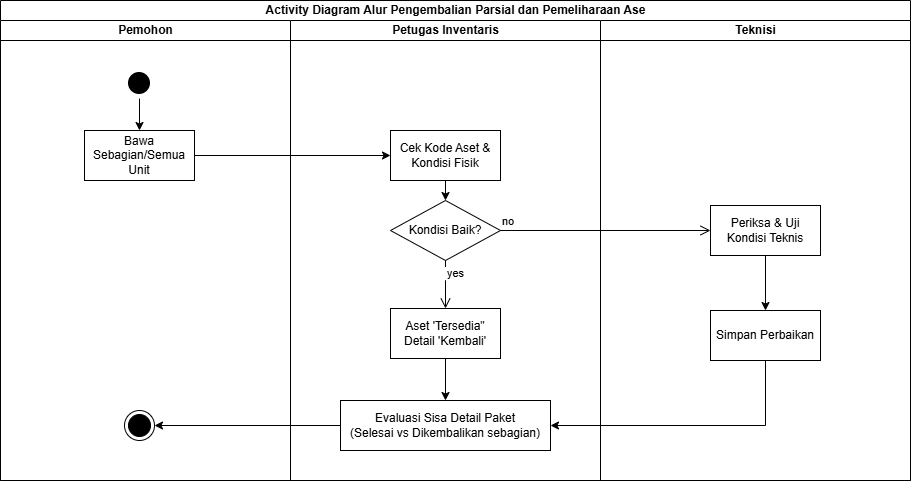

The diagram above was exported from draw.io. Its source (the exported page's mxGraphModel, read from the mxfile embedded in the PNG):
<mxGraphModel dx="966" dy="522" grid="1" gridSize="10" guides="1" tooltips="1" connect="1" arrows="1" fold="1" page="1" pageScale="1" pageWidth="850" pageHeight="1100" math="0" shadow="0">
  <root>
    <mxCell id="0" />
    <mxCell id="1" parent="0" />
    <mxCell id="zZgtaN7p74j3h2MhNIjG-80" parent="1" style="swimlane;childLayout=stackLayout;resizeParent=1;resizeParentMax=0;startSize=20;html=1;" value="Activity Diagram Alur Pengembalian Parsial dan Pemeliharaan Ase" vertex="1">
      <mxGeometry height="480" width="910" x="140" y="120" as="geometry">
        <mxRectangle height="30" width="420" x="245" y="120" as="alternateBounds" />
      </mxGeometry>
    </mxCell>
    <mxCell id="zZgtaN7p74j3h2MhNIjG-81" parent="zZgtaN7p74j3h2MhNIjG-80" style="swimlane;startSize=20;html=1;" value="Pemohon" vertex="1">
      <mxGeometry height="460" width="290" y="20" as="geometry">
        <mxRectangle height="460" width="40" y="20" as="alternateBounds" />
      </mxGeometry>
    </mxCell>
    <mxCell id="zZgtaN7p74j3h2MhNIjG-91" edge="1" parent="zZgtaN7p74j3h2MhNIjG-81" source="zZgtaN7p74j3h2MhNIjG-84" style="edgeStyle=orthogonalEdgeStyle;rounded=0;orthogonalLoop=1;jettySize=auto;html=1;exitX=0.5;exitY=1;exitDx=0;exitDy=0;entryX=0.5;entryY=0;entryDx=0;entryDy=0;defaultLabelBackgroundColor=page;labelPadding=0 4;" target="zZgtaN7p74j3h2MhNIjG-85">
      <mxGeometry relative="1" as="geometry" />
    </mxCell>
    <mxCell id="zZgtaN7p74j3h2MhNIjG-84" parent="zZgtaN7p74j3h2MhNIjG-81" style="ellipse;html=1;shape=endState;fillColor=#000000;strokeColor=none;" value="" vertex="1">
      <mxGeometry height="30" width="30" x="124" y="48" as="geometry" />
    </mxCell>
    <mxCell id="zZgtaN7p74j3h2MhNIjG-85" parent="zZgtaN7p74j3h2MhNIjG-81" style="html=1;whiteSpace=wrap;" value="Bawa Sebagian/Semua Unit" vertex="1">
      <mxGeometry height="50" width="110" x="84" y="110" as="geometry" />
    </mxCell>
    <mxCell id="wbW6OJ0Nss0NIRnBZe07-1" parent="zZgtaN7p74j3h2MhNIjG-81" style="ellipse;html=1;shape=endState;fillColor=#000000;strokeColor=light-dark(#000000, #ff9090);" value="" vertex="1">
      <mxGeometry height="30" width="30" x="124" y="390" as="geometry" />
    </mxCell>
    <mxCell id="zZgtaN7p74j3h2MhNIjG-82" parent="zZgtaN7p74j3h2MhNIjG-80" style="swimlane;startSize=20;html=1;" value="Petugas Inventaris" vertex="1">
      <mxGeometry height="460" width="310" x="290" y="20" as="geometry" />
    </mxCell>
    <mxCell id="zZgtaN7p74j3h2MhNIjG-96" edge="1" parent="zZgtaN7p74j3h2MhNIjG-82" source="zZgtaN7p74j3h2MhNIjG-90" style="edgeStyle=orthogonalEdgeStyle;rounded=0;orthogonalLoop=1;jettySize=auto;html=1;exitX=0.5;exitY=1;exitDx=0;exitDy=0;entryX=0.5;entryY=0;entryDx=0;entryDy=0;defaultLabelBackgroundColor=page;labelPadding=0 4;" target="zZgtaN7p74j3h2MhNIjG-93">
      <mxGeometry relative="1" as="geometry" />
    </mxCell>
    <mxCell id="zZgtaN7p74j3h2MhNIjG-90" parent="zZgtaN7p74j3h2MhNIjG-82" style="html=1;whiteSpace=wrap;" value="Cek Kode Aset &amp;amp; Kondisi Fisik" vertex="1">
      <mxGeometry height="50" width="110" x="100" y="110" as="geometry" />
    </mxCell>
    <mxCell id="zZgtaN7p74j3h2MhNIjG-87" parent="zZgtaN7p74j3h2MhNIjG-82" style="html=1;whiteSpace=wrap;" value="Evaluasi Sisa Detail Paket&lt;div&gt;(Selesai vs Dikembalikan sebagian)&lt;/div&gt;" vertex="1">
      <mxGeometry height="50" width="210" x="50" y="380" as="geometry" />
    </mxCell>
    <mxCell id="zZgtaN7p74j3h2MhNIjG-97" edge="1" parent="zZgtaN7p74j3h2MhNIjG-82" source="zZgtaN7p74j3h2MhNIjG-86" style="edgeStyle=orthogonalEdgeStyle;rounded=0;orthogonalLoop=1;jettySize=auto;html=1;exitX=0.5;exitY=1;exitDx=0;exitDy=0;entryX=0.5;entryY=0;entryDx=0;entryDy=0;defaultLabelBackgroundColor=page;labelPadding=0 4;" target="zZgtaN7p74j3h2MhNIjG-87">
      <mxGeometry relative="1" as="geometry" />
    </mxCell>
    <mxCell id="zZgtaN7p74j3h2MhNIjG-86" parent="zZgtaN7p74j3h2MhNIjG-82" style="html=1;whiteSpace=wrap;" value="Aset 'Tersedia&quot;&lt;div&gt;Detail 'Kembali'&lt;/div&gt;" vertex="1">
      <mxGeometry height="50" width="110" x="100" y="288" as="geometry" />
    </mxCell>
    <mxCell id="zZgtaN7p74j3h2MhNIjG-93" parent="zZgtaN7p74j3h2MhNIjG-82" style="rhombus;whiteSpace=wrap;html=1;" value="Kondisi Baik?" vertex="1">
      <mxGeometry height="60" width="110" x="100" y="180" as="geometry" />
    </mxCell>
    <mxCell id="zZgtaN7p74j3h2MhNIjG-95" edge="1" parent="zZgtaN7p74j3h2MhNIjG-82" source="zZgtaN7p74j3h2MhNIjG-93" style="edgeStyle=orthogonalEdgeStyle;html=1;align=left;verticalAlign=top;endArrow=open;endSize=8;rounded=0;defaultLabelBackgroundColor=page;labelPadding=0 4;entryX=0.5;entryY=0;entryDx=0;entryDy=0;" target="zZgtaN7p74j3h2MhNIjG-86" value="yes">
      <mxGeometry relative="1" x="-1" as="geometry">
        <mxPoint x="120" y="260" as="targetPoint" />
      </mxGeometry>
    </mxCell>
    <mxCell id="zZgtaN7p74j3h2MhNIjG-83" parent="zZgtaN7p74j3h2MhNIjG-80" style="swimlane;startSize=20;html=1;" value="Teknisi" vertex="1">
      <mxGeometry height="460" width="310" x="600" y="20" as="geometry" />
    </mxCell>
    <mxCell id="zZgtaN7p74j3h2MhNIjG-98" edge="1" parent="zZgtaN7p74j3h2MhNIjG-83" source="zZgtaN7p74j3h2MhNIjG-89" style="edgeStyle=orthogonalEdgeStyle;rounded=0;orthogonalLoop=1;jettySize=auto;html=1;exitX=0.5;exitY=1;exitDx=0;exitDy=0;entryX=0.5;entryY=0;entryDx=0;entryDy=0;defaultLabelBackgroundColor=page;labelPadding=0 4;" target="zZgtaN7p74j3h2MhNIjG-88">
      <mxGeometry relative="1" as="geometry" />
    </mxCell>
    <mxCell id="zZgtaN7p74j3h2MhNIjG-89" parent="zZgtaN7p74j3h2MhNIjG-83" style="html=1;whiteSpace=wrap;" value="Periksa &amp;amp; Uji Kondisi Teknis" vertex="1">
      <mxGeometry height="50" width="110" x="110" y="185" as="geometry" />
    </mxCell>
    <mxCell id="zZgtaN7p74j3h2MhNIjG-88" parent="zZgtaN7p74j3h2MhNIjG-83" style="html=1;whiteSpace=wrap;" value="Simpan Perbaikan" vertex="1">
      <mxGeometry height="50" width="110" x="110" y="290" as="geometry" />
    </mxCell>
    <mxCell id="zZgtaN7p74j3h2MhNIjG-92" edge="1" parent="zZgtaN7p74j3h2MhNIjG-80" source="zZgtaN7p74j3h2MhNIjG-85" style="edgeStyle=orthogonalEdgeStyle;rounded=0;orthogonalLoop=1;jettySize=auto;html=1;exitX=1;exitY=0.5;exitDx=0;exitDy=0;entryX=0;entryY=0.5;entryDx=0;entryDy=0;defaultLabelBackgroundColor=page;labelPadding=0 4;" target="zZgtaN7p74j3h2MhNIjG-90">
      <mxGeometry relative="1" as="geometry" />
    </mxCell>
    <mxCell id="zZgtaN7p74j3h2MhNIjG-94" edge="1" parent="zZgtaN7p74j3h2MhNIjG-80" source="zZgtaN7p74j3h2MhNIjG-93" style="edgeStyle=orthogonalEdgeStyle;html=1;align=left;verticalAlign=bottom;endArrow=open;endSize=8;rounded=0;defaultLabelBackgroundColor=page;labelPadding=0 4;entryX=0;entryY=0.5;entryDx=0;entryDy=0;" target="zZgtaN7p74j3h2MhNIjG-89" value="no">
      <mxGeometry relative="1" x="-1" as="geometry">
        <mxPoint x="550" y="200" as="targetPoint" />
      </mxGeometry>
    </mxCell>
    <mxCell id="zZgtaN7p74j3h2MhNIjG-99" edge="1" parent="zZgtaN7p74j3h2MhNIjG-80" source="zZgtaN7p74j3h2MhNIjG-88" style="edgeStyle=orthogonalEdgeStyle;rounded=0;orthogonalLoop=1;jettySize=auto;html=1;exitX=0.5;exitY=1;exitDx=0;exitDy=0;entryX=1;entryY=0.5;entryDx=0;entryDy=0;defaultLabelBackgroundColor=page;labelPadding=0 4;" target="zZgtaN7p74j3h2MhNIjG-87">
      <mxGeometry relative="1" as="geometry" />
    </mxCell>
    <mxCell id="wbW6OJ0Nss0NIRnBZe07-2" edge="1" parent="zZgtaN7p74j3h2MhNIjG-80" source="zZgtaN7p74j3h2MhNIjG-87" style="edgeStyle=orthogonalEdgeStyle;rounded=0;orthogonalLoop=1;jettySize=auto;html=1;exitX=0;exitY=0.5;exitDx=0;exitDy=0;entryX=1;entryY=0.5;entryDx=0;entryDy=0;defaultLabelBackgroundColor=page;labelPadding=0 4;" target="wbW6OJ0Nss0NIRnBZe07-1">
      <mxGeometry relative="1" as="geometry" />
    </mxCell>
  </root>
</mxGraphModel>